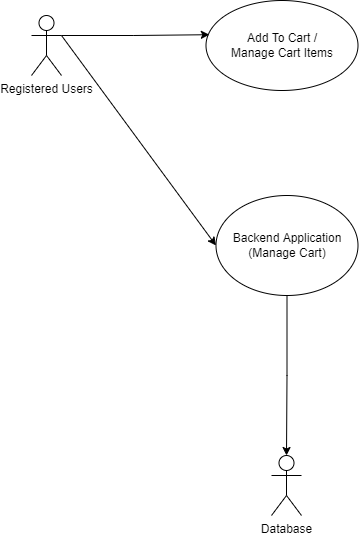

The diagram above was exported from draw.io. Its source (the exported page's mxGraphModel, read from the mxfile embedded in the PNG):
<mxGraphModel dx="1038" dy="641" grid="1" gridSize="10" guides="1" tooltips="1" connect="1" arrows="1" fold="1" page="1" pageScale="1" pageWidth="850" pageHeight="1100" math="0" shadow="0">
  <root>
    <mxCell id="0" />
    <mxCell id="1" parent="0" />
    <mxCell id="pVStQv_1LzI7Dvre-pO1-1" value="Add To Cart /&lt;br&gt;Manage Cart Items" style="ellipse;whiteSpace=wrap;html=1;" vertex="1" parent="1">
      <mxGeometry x="344.5" y="75" width="152" height="90" as="geometry" />
    </mxCell>
    <mxCell id="pVStQv_1LzI7Dvre-pO1-2" style="edgeStyle=orthogonalEdgeStyle;rounded=0;orthogonalLoop=1;jettySize=auto;html=1;exitX=0.5;exitY=1;exitDx=0;exitDy=0;entryX=0.5;entryY=0;entryDx=0;entryDy=0;entryPerimeter=0;" edge="1" parent="1" source="pVStQv_1LzI7Dvre-pO1-3" target="pVStQv_1LzI7Dvre-pO1-7">
      <mxGeometry relative="1" as="geometry" />
    </mxCell>
    <mxCell id="pVStQv_1LzI7Dvre-pO1-3" value="Backend Application&lt;br&gt;(Manage Cart)" style="ellipse;whiteSpace=wrap;html=1;" vertex="1" parent="1">
      <mxGeometry x="354.5" y="270" width="142" height="100" as="geometry" />
    </mxCell>
    <mxCell id="pVStQv_1LzI7Dvre-pO1-4" style="edgeStyle=orthogonalEdgeStyle;rounded=0;orthogonalLoop=1;jettySize=auto;html=1;exitX=1;exitY=0.3333333333333333;exitDx=0;exitDy=0;exitPerimeter=0;entryX=0.022;entryY=0.38;entryDx=0;entryDy=0;entryPerimeter=0;" edge="1" parent="1" source="pVStQv_1LzI7Dvre-pO1-5" target="pVStQv_1LzI7Dvre-pO1-1">
      <mxGeometry relative="1" as="geometry" />
    </mxCell>
    <mxCell id="pVStQv_1LzI7Dvre-pO1-5" value="Registered Users" style="shape=umlActor;verticalLabelPosition=bottom;verticalAlign=top;html=1;outlineConnect=0;" vertex="1" parent="1">
      <mxGeometry x="170" y="90" width="30" height="60" as="geometry" />
    </mxCell>
    <mxCell id="pVStQv_1LzI7Dvre-pO1-6" value="" style="endArrow=classic;html=1;rounded=0;exitX=1;exitY=0.3333333333333333;exitDx=0;exitDy=0;exitPerimeter=0;entryX=0;entryY=0.5;entryDx=0;entryDy=0;" edge="1" parent="1" source="pVStQv_1LzI7Dvre-pO1-5" target="pVStQv_1LzI7Dvre-pO1-3">
      <mxGeometry width="50" height="50" relative="1" as="geometry">
        <mxPoint x="250" y="240" as="sourcePoint" />
        <mxPoint x="300" y="190" as="targetPoint" />
      </mxGeometry>
    </mxCell>
    <mxCell id="pVStQv_1LzI7Dvre-pO1-7" value="Database" style="shape=umlActor;verticalLabelPosition=bottom;verticalAlign=top;html=1;outlineConnect=0;" vertex="1" parent="1">
      <mxGeometry x="410" y="530" width="30" height="60" as="geometry" />
    </mxCell>
  </root>
</mxGraphModel>